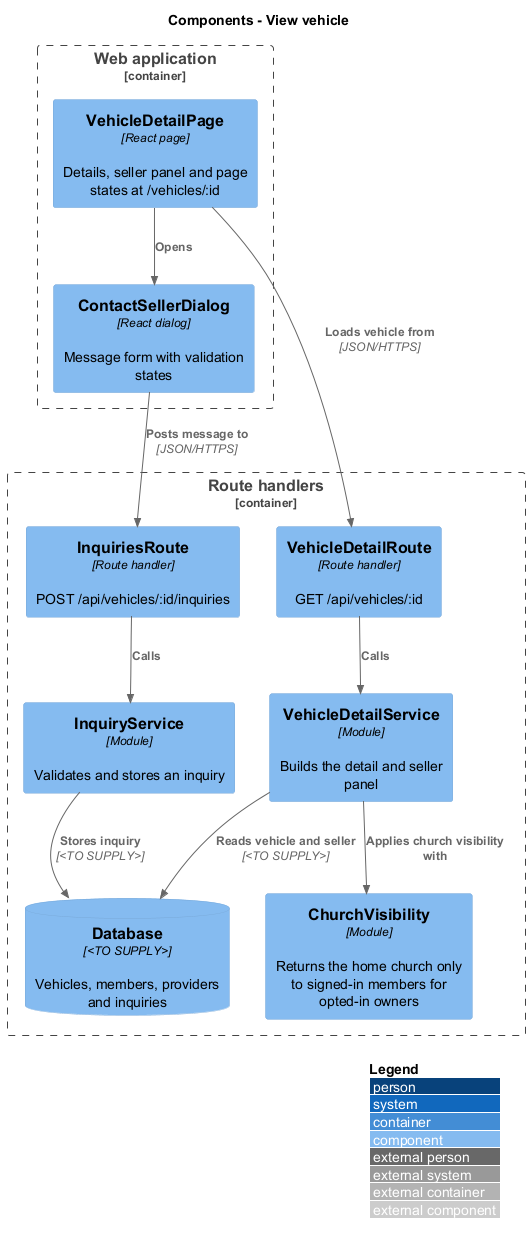

The diagram above was rendered by PlantUML. Its source (embedded in the PNG):
@startuml
!include <C4/C4_Component>
LAYOUT_WITH_LEGEND()
title Components - View vehicle
Container_Boundary(web, "Web application") {
  Component(page, "VehicleDetailPage", "React page", "Details, seller panel and page states at /vehicles/:id")
  Component(dlg, "ContactSellerDialog", "React dialog", "Message form with validation states")
}
Container_Boundary(api, "Route handlers") {
  Component(vroute, "VehicleDetailRoute", "Route handler", "GET /api/vehicles/:id")
  Component(iroute, "InquiriesRoute", "Route handler", "POST /api/vehicles/:id/inquiries")
  Component(vsvc, "VehicleDetailService", "Module", "Builds the detail and seller panel")
  Component(isvc, "InquiryService", "Module", "Validates and stores an inquiry")
  Component(church, "ChurchVisibility", "Module", "Returns the home church only to signed-in members for opted-in owners")
  ComponentDb(db, "Database", "<TO SUPPLY>", "Vehicles, members, providers and inquiries")
}
Rel(page, vroute, "Loads vehicle from", "JSON/HTTPS")
Rel(page, dlg, "Opens")
Rel(dlg, iroute, "Posts message to", "JSON/HTTPS")
Rel(vroute, vsvc, "Calls")
Rel(iroute, isvc, "Calls")
Rel(vsvc, church, "Applies church visibility with")
Rel(vsvc, db, "Reads vehicle and seller", "<TO SUPPLY>")
Rel(isvc, db, "Stores inquiry", "<TO SUPPLY>")
@enduml